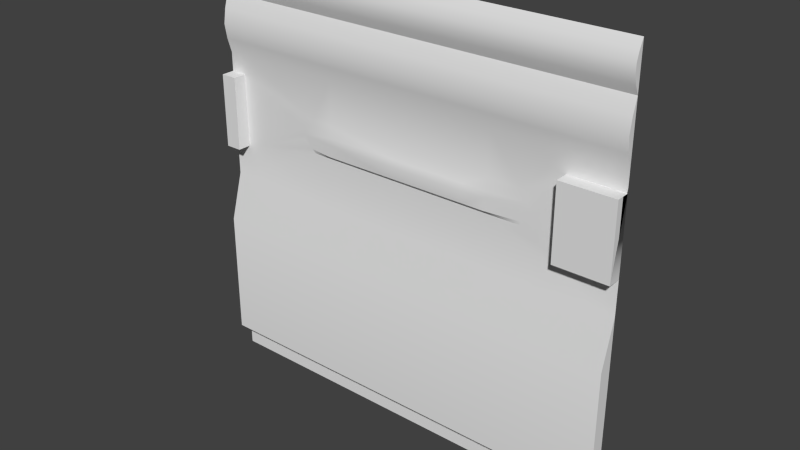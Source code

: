 # Source: maint2_4.blend  (saved by Blender 2.76.0; exported with 4.5.12 LTS)
import bpy
from mathutils import Matrix  # noqa: F401  (used for matrix-valued properties, if any)

bpy.ops.wm.read_factory_settings(use_empty=True)
scene = bpy.context.scene
scene.name = 'Scene'

# ---- collections
col_collection_1 = bpy.data.collections.new('Collection 1'); scene.collection.children.link(col_collection_1)

# ---- materials (node trees are filled in below, after node groups)
mat_maint2_1b = bpy.data.materials.new('maint2_1b')
mat_maint2_1b.alpha_threshold = 0.0
mat_maint2_1b.use_transparent_shadow = False
mat_maint2_1b.roughness = 0.5

# ---- material node trees

# ---- world
world_world = bpy.data.worlds.new('World'); scene.world = world_world
world_world.color = (0.05088, 0.05088, 0.05088)
world_world.use_sun_shadow = False
world_world.sun_shadow_jitter_overblur = 0.0
world_world.cycles.sampling_method = 'MANUAL'
world_world.cycles.sample_map_resolution = 256

# ---- meshes
me_maint2_8 = bpy.data.meshes.new('maint2_8')
me_maint2_8.from_pydata([(-0.5201, 1.26, 0.3128), (-0.5201, 1.26, 0.2398), (-0.5201, 1.28, 0.4118), (0.5202, 1.28, 0.4118), (0.5202, 1.26, 0.2398), (0.5202, 1.26, 0.3128), (0.5202, 1.28, 0.2214), (-1.2, 1.28, 0.5597), (-1.2, 1.28, 0.1199), (0.96, 1.28, 0.5597), (0.96, 1.28, 0.1199), (-1.28, 1.28, -1.28), (-1.28, 1.28, 1.28), (-1.28, 1.28, 1.021), (-1.28, 1.255, 1.073), (-1.28, 1.24, 1.124), (-1.28, 1.24, 1.176), (-1.28, 1.255, 1.228), (-1.28, 1.28, 0.6729), (-1.28, 1.254, 0.7598), (-1.28, 1.24, 0.8468), (-1.28, 1.254, 0.9337), (-1.28, 1.28, -1.133), (-1.28, 1.28, -0.07996), (-1.28, 1.2, -1.12), (-1.28, 1.2, -0.36), (-1.28, 1.28, 0.1201), (-1.28, 1.28, 0.5599), (-1.28, 1.2, 0.1199), (-1.28, 1.2, 0.5399), (-1.28, 1.2, 0.5597), (1.28, 1.2, 0.5597), (1.28, 1.2, 0.1199), (1.28, 1.28, 0.5599), (1.28, 1.28, 0.1201), (1.28, 1.2, -1.12), (1.28, 1.2, -0.36), (1.28, 1.28, -0.07996), (1.28, 1.28, -1.133), (1.28, 1.254, 0.9337), (1.28, 1.24, 0.8468), (1.28, 1.254, 0.7598), (1.28, 1.28, 0.6729), (1.28, 1.255, 1.228), (1.28, 1.24, 1.176), (1.28, 1.24, 1.124), (1.28, 1.255, 1.073), (1.28, 1.28, 1.021), (1.28, 1.28, 1.28), (1.28, 1.28, -1.28), (-0.5201, 1.28, 0.6729), (0.5202, 1.28, 0.6729), (0.96, 1.2, 0.5597), (0.96, 1.2, 0.1199), (0.96, 1.28, 1.021), (0.96, 1.28, 0.6729), (-1.2, 1.28, 1.021), (-1.2, 1.28, 0.6729), (-0.07554, 1.25, 0.3128), (0.3801, 1.25, 0.3128), (0.3801, 1.26, 0.2398), (0.256, 1.28, 1.021), (0.256, 1.28, 0.6729), (-0.07554, 1.28, 0.6729), (-0.07554, 1.28, 1.021), (-1.183, 1.28, 0.1199), (-1.183, 1.28, 0.5597), (-1.183, 1.2, 0.1199), (-1.183, 1.2, 0.5597), (0.719, 1.28, 0.2214), (0.7305, 1.28, 0.2398), (0.776, 1.28, 0.3128), (0.719, 1.28, 0.4118), (-0.6546, 1.28, 0.4118), (-0.6422, 1.28, 0.2214), (-0.6642, 1.28, 0.2398), (-0.7166, 1.28, 0.3128), (-0.7166, 1.28, 0.3506), (-0.7166, 1.28, 0.2837), (0.5202, 1.26, 0.3506), (0.3801, 1.26, 0.3506), (-0.5201, 1.26, 0.3506), (0.7542, 1.28, 0.3506), (-0.07554, 1.26, 0.3506), (-0.07554, 1.26, 0.2398), (-0.5201, 1.26, 0.2398), (-0.5201, 1.28, 0.2214), (0.7305, 1.28, 0.2398), (0.5202, 1.26, 0.2398), (0.719, 1.28, 0.2214), (0.5202, 1.28, 0.2214), (-1.2, 1.28, 0.1199), (-1.2, 1.28, 0.5597), (0.96, 1.28, 0.1998), (0.96, 1.28, 0.2214), (0.96, 1.28, 0.5597), (0.96, 1.28, 0.5597), (0.96, 1.28, 0.1199), (0.96, 1.28, 0.1199), (-1.28, 1.255, 1.228), (-1.28, 1.28, 1.28), (-1.28, 1.254, 0.9337), (-1.28, 1.28, 1.021), (-1.28, 1.28, 1.021), (-1.28, 1.28, 1.021), (-1.28, 1.255, 1.073), (-1.28, 1.24, 1.124), (-1.28, 1.24, 1.176), (-1.28, 1.254, 0.7598), (-1.28, 1.24, 0.8468), (-1.28, 1.28, -0.07996), (-1.28, 1.2, -0.36), (-1.28, 1.2, 0.5597), (-1.28, 1.2, 0.5597), (-1.28, 1.28, 0.5599), (-1.28, 1.28, 0.5599), (-1.28, 1.2, 0.1199), (-1.28, 1.2, 0.1199), (-1.28, 1.28, 0.1201), (-1.28, 1.28, 0.1201), (-1.28, 1.2, -1.12), (-1.28, 1.2, -1.12), (1.28, 1.2, 0.5597), (1.28, 1.2, 0.5597), (1.28, 1.2, 0.1199), (1.28, 1.2, 0.1199), (1.28, 1.28, 0.1201), (1.28, 1.28, 0.1201), (1.28, 1.28, 0.5599), (1.28, 1.28, 0.5599), (1.28, 1.2, -1.12), (1.28, 1.2, -1.12), (1.28, 1.2, -0.36), (1.28, 1.254, 0.7598), (1.28, 1.28, -0.07996), (1.28, 1.24, 0.8468), (1.28, 1.254, 0.9337), (1.28, 1.255, 1.228), (1.28, 1.28, 1.28), (1.28, 1.28, 0.5859), (1.28, 1.28, 1.021), (1.28, 1.28, 1.021), (1.28, 1.28, 1.021), (1.28, 1.255, 1.073), (1.28, 1.24, 1.124), (1.28, 1.24, 1.176), (-1.28, 1.28, -1.133), (-1.28, 1.28, -1.133), (-0.5201, 1.28, 1.021), (0.5202, 1.28, 1.021), (0.96, 1.2, 0.5597), (0.96, 1.2, 0.5597), (0.96, 1.2, 0.1199), (0.96, 1.2, 0.1199), (1.28, 1.28, -1.133), (1.28, 1.28, -1.133), (-1.28, 1.28, 0.6729), (1.28, 1.28, 0.6729), (-1.183, 1.28, 0.1199), (-1.183, 1.28, 0.1199), (-1.183, 1.28, 0.5597), (-1.183, 1.28, 0.5597), (-1.183, 1.2, 0.1199), (-1.183, 1.2, 0.1199), (-1.183, 1.2, 0.5399), (-1.183, 1.2, 0.5597), (-1.183, 1.2, 0.5597), (-0.6422, 1.28, 0.2214), (-0.6642, 1.28, 0.2398)], [(148, 50), (149, 51), (55, 54), (57, 56), (62, 61), (63, 64)], [(17, 43, 12), (75, 74, 1), (124, 127, 139), (60, 88, 5), (5, 79, 80), (123, 150, 53), (87, 71, 5), (5, 71, 82), (93, 94, 89), (69, 70, 4), (100, 105, 99), (145, 144, 143), (102, 108, 101), (116, 112, 118), (97, 90, 37), (112, 115, 118), (37, 90, 110), (91, 76, 77), (132, 37, 111), (92, 91, 77), (41, 63, 62), (102, 18, 108), (133, 157, 140), (145, 143, 137), (62, 3, 51), (6, 69, 4), (44, 43, 17), (84, 60, 58), (38, 130, 121), (52, 31, 9), (86, 6, 1), (81, 83, 2), (91, 168, 78), (50, 2, 63), (129, 42, 55), (26, 159, 117), (45, 44, 16), (13, 142, 46), (16, 44, 17), (155, 146, 49), (39, 47, 21), (51, 55, 41), (143, 141, 138), (92, 77, 73), (40, 20, 19), (91, 110, 167), (91, 119, 110), (39, 21, 20), (2, 3, 63), (29, 164, 113), (132, 111, 120), (146, 11, 49), (158, 8, 66), (107, 99, 105), (161, 27, 30), (50, 73, 2), (59, 60, 5), (87, 89, 94), (78, 76, 91), (159, 163, 117), (40, 39, 20), (57, 92, 73), (31, 33, 9), (135, 133, 136), (80, 79, 3), (47, 104, 21), (124, 139, 128), (71, 94, 95), (32, 123, 53), (96, 98, 153), (34, 125, 152), (2, 73, 81), (164, 68, 113), (100, 103, 105), (55, 42, 41), (79, 5, 82), (19, 63, 41), (131, 132, 120), (19, 57, 50), (167, 168, 91), (0, 58, 83), (84, 58, 0), (6, 4, 1), (37, 110, 111), (24, 25, 147), (50, 57, 73), (14, 13, 46), (71, 87, 94), (59, 80, 83), (72, 82, 95), (78, 168, 76), (138, 137, 143), (151, 96, 153), (3, 2, 83), (156, 114, 57), (45, 15, 14), (36, 35, 154), (156, 57, 19), (62, 51, 41), (95, 129, 55), (110, 90, 167), (82, 71, 95), (55, 51, 72), (57, 114, 92), (162, 164, 28), (85, 84, 0), (50, 63, 19), (81, 0, 83), (43, 48, 12), (3, 79, 72), (134, 36, 154), (51, 3, 72), (72, 95, 55), (46, 45, 14), (8, 7, 66), (62, 63, 3), (59, 5, 80), (15, 45, 16), (25, 23, 147), (22, 38, 121), (164, 29, 28), (58, 59, 83), (90, 93, 89), (60, 59, 58), (88, 87, 5), (140, 136, 133), (0, 81, 76), (10, 34, 152), (41, 40, 19), (166, 161, 30), (105, 106, 107), (0, 76, 168), (109, 101, 108), (74, 86, 1), (73, 77, 81), (168, 85, 0), (79, 82, 72), (80, 3, 83), (128, 122, 124), (81, 77, 76), (65, 160, 67), (160, 165, 67), (37, 126, 97), (97, 93, 90)])
me_maint2_8.polygons.foreach_set('use_smooth', [True] * 144)
_uv = me_maint2_8.uv_layers.new(name='UVMap')
_uv.uv.foreach_set('vector', [5.904e-08, 0.9797, 1.0, 0.9797, 5.904e-08, 1.0, 0.2405, 0.5937, 0.2491, 0.5865, 0.2968, 0.5937, 0.9975, 0.5468, 0.9975, 0.5469, 0.9975, 0.7289, 0.6485, 0.5937, 0.7032, 0.5937, 0.7032, 0.6222, 0.7032, 0.6222, 0.7032, 0.637, 0.6485, 0.637, 1.0, 0.7186, 0.875, 0.7186, 0.875, 0.5468, 0.7853, 0.5937, 0.8031, 0.6222, 0.7032, 0.6222, 0.7032, 0.6222, 0.8031, 0.6222, 0.7946, 0.637, 0.875, 0.578, 0.875, 0.5865, 0.7808, 0.5865, 0.7808, 0.5865, 0.7853, 0.5937, 0.7032, 0.5937, 5.904e-08, 1.0, 5.904e-08, 0.9189, 5.904e-08, 0.9797, 1.0, 0.9595, 1.0, 0.9392, 1.0, 0.9189, 5.904e-08, 0.8987, 5.904e-08, 0.7968, 5.904e-08, 0.8647, -0.001575, 0.5468, -0.001575, 0.7186, -0.001575, 0.5469, 0.875, 0.5468, 0.7032, 0.5865, 1.0, 0.4688, -0.001575, 0.7186, -0.001575, 0.7187, -0.001575, 0.5469, 1.0, 0.4688, 0.7032, 0.5865, 5.904e-08, 0.4688, 0.03125, 0.5468, 0.2201, 0.6222, 0.2201, 0.637, 1.0, 0.3594, 1.0, 0.4688, 5.904e-08, 0.3594, 0.03125, 0.7186, 0.03125, 0.5468, 0.2201, 0.637, 1.0, 0.7968, 0.4705, 0.7628, 0.6, 0.7628, 5.904e-08, 0.8987, 5.904e-08, 0.7628, 5.904e-08, 0.7968, 1.0, 0.7968, 1.0, 0.7628, 1.0, 0.8987, 1.0, 0.9595, 1.0, 0.9189, 1.0, 0.9797, 0.6, 0.7628, 0.7032, 0.6609, 0.7032, 0.7628, 0.7032, 0.5865, 0.7808, 0.5865, 0.7032, 0.5937, 1.0, 0.9595, 1.0, 0.9797, 5.904e-08, 0.9797, 0.4705, 0.5937, 0.6485, 0.5937, 0.4705, 0.6222, 1.0, 0.05723, 1.0, 0.06255, 5.904e-08, 0.06255, 0.875, 0.7186, 1.0, 0.7186, 0.875, 0.7186, 0.2968, 0.5865, 0.7032, 0.5865, 0.2968, 0.5937, 0.2968, 0.637, 0.4705, 0.637, 0.2968, 0.6609, 0.03125, 0.5468, 0.2405, 0.5937, 0.2201, 0.6108, 0.2968, 0.7628, 0.2968, 0.6609, 0.4705, 0.7628, 1.0, 0.7187, 1.0, 0.7628, 0.875, 0.7628, 0.02927, 0.4924, 0.06716, 0.4923, 0.02927, 0.4923, 1.0, 0.9392, 1.0, 0.9595, 5.904e-08, 0.9595, 5.904e-08, 0.8987, 1.0, 0.8987, 1.0, 0.9189, 5.904e-08, 0.9595, 1.0, 0.9595, 5.904e-08, 0.9797, 1.0, 0.05723, 5.904e-08, 0.05723, 1.0, 5.904e-08, 1.0, 0.8647, 1.0, 0.8987, 5.904e-08, 0.8647, 0.7032, 0.7628, 0.875, 0.7628, 1.0, 0.7968, 1.0, 0.9189, 1.0, 0.8987, 1.0, 1.0, 0.03125, 0.7186, 0.2201, 0.637, 0.2443, 0.6609, 1.0, 0.8308, 5.904e-08, 0.8308, 5.904e-08, 0.7968, 0.03125, 0.5468, 5.904e-08, 0.4688, 0.2491, 0.5865, 0.03125, 0.5468, 5.904e-08, 0.5469, 5.904e-08, 0.4688, 1.0, 0.8647, 5.904e-08, 0.8647, 5.904e-08, 0.8308, 0.2968, 0.6609, 0.7032, 0.6609, 0.4705, 0.7628, 5.96e-08, 0.7052, 0.03789, 0.7052, 5.96e-08, 0.7093, 1.0, 0.3594, 5.904e-08, 0.3594, 5.904e-08, 0.06255, 5.904e-08, 0.05723, 5.904e-08, 5.904e-08, 1.0, 5.904e-08, 0.03789, 0.5468, 0.03125, 0.5468, 0.03789, 0.7186, 5.904e-08, 0.9595, 5.904e-08, 0.9797, 5.904e-08, 0.9189, 0.07522, 0.7092, 0.04247, 0.7093, 0.04247, 0.7092, 0.2968, 0.7628, 0.2443, 0.6609, 0.2968, 0.6609, 0.6485, 0.6222, 0.6485, 0.5937, 0.7032, 0.6222, 0.7853, 0.5937, 0.7808, 0.5865, 0.875, 0.5865, 0.2201, 0.6108, 0.2201, 0.6222, 0.03125, 0.5468, 0.06716, 0.4923, 0.06716, 0.4923, 0.02927, 0.4923, 1.0, 0.8308, 1.0, 0.8647, 5.904e-08, 0.8308, 0.03125, 0.7628, 0.03125, 0.7186, 0.2443, 0.6609, 1.0, 0.7186, 1.0, 0.7187, 0.875, 0.7186, 1.0, 0.8308, 1.0, 0.7968, 1.0, 0.8647, 0.6485, 0.637, 0.7032, 0.637, 0.7032, 0.6609, 1.0, 0.8987, 5.904e-08, 0.8987, 5.904e-08, 0.8647, 0.9975, 0.5468, 0.9975, 0.7289, 0.9975, 0.7187, 0.8031, 0.6222, 0.875, 0.5865, 0.875, 0.7186, 1.0, 0.5468, 1.0, 0.7186, 0.875, 0.5468, 0.875, 0.7186, 0.875, 0.5468, 0.875, 0.5468, 0.7738, 0.5816, 0.7738, 0.5816, 0.6488, 0.5816, 0.2968, 0.6609, 0.2443, 0.6609, 0.2968, 0.637, 0.03789, 0.7052, 0.03789, 0.7093, 5.96e-08, 0.7093, 5.904e-08, 1.0, 5.904e-08, 0.8987, 5.904e-08, 0.9189, 0.875, 0.7628, 1.0, 0.7628, 1.0, 0.7968, 0.7032, 0.637, 0.7032, 0.6222, 0.7946, 0.637, 5.904e-08, 0.7968, 0.4705, 0.7628, 1.0, 0.7968, 1.0, 0.06255, 1.0, 0.3594, 5.904e-08, 0.06255, 5.904e-08, 0.7968, 0.03125, 0.7628, 0.2968, 0.7628, 0.2491, 0.5865, 0.2405, 0.5937, 0.03125, 0.5468, 0.2968, 0.6222, 0.4705, 0.6222, 0.4705, 0.637, 0.4705, 0.5937, 0.4705, 0.6222, 0.2968, 0.6222, 0.7032, 0.5865, 0.7032, 0.5937, 0.2968, 0.5937, 1.0, 0.4688, 5.904e-08, 0.4688, 5.904e-08, 0.3594, 5.904e-08, 0.06255, 5.904e-08, 0.3594, 5.904e-08, 0.05723, 0.2968, 0.7628, 0.03125, 0.7628, 0.2443, 0.6609, 5.904e-08, 0.9189, 5.904e-08, 0.8987, 1.0, 0.9189, 0.8031, 0.6222, 0.7853, 0.5937, 0.875, 0.5865, 0.6485, 0.6222, 0.6485, 0.637, 0.4705, 0.637, 0.7808, 0.6609, 0.7946, 0.637, 0.875, 0.7186, 0.2201, 0.6108, 0.2405, 0.5937, 0.2201, 0.6222, 1.0, 1.0, 1.0, 0.9797, 1.0, 0.9189, 0.875, 0.7186, 0.875, 0.7186, 0.875, 0.5468, 0.7032, 0.6609, 0.2968, 0.6609, 0.4705, 0.637, 5.904e-08, 0.7628, 5.904e-08, 0.7187, 0.03125, 0.7628, 1.0, 0.9392, 5.904e-08, 0.9392, 5.904e-08, 0.9189, 1.0, 0.3594, 1.0, 0.06255, 1.0, 0.05723, 5.904e-08, 0.7628, 0.03125, 0.7628, 5.904e-08, 0.7968, 0.6, 0.7628, 0.7032, 0.7628, 1.0, 0.7968, 0.875, 0.7186, 1.0, 0.7187, 0.875, 0.7628, 5.904e-08, 0.4688, 0.7032, 0.5865, 0.2491, 0.5865, 0.7946, 0.637, 0.8031, 0.6222, 0.875, 0.7186, 0.875, 0.7628, 0.7032, 0.7628, 0.7808, 0.6609, 0.03125, 0.7628, 5.904e-08, 0.7187, 0.03125, 0.7186, 0.03789, 0.5468, 0.03789, 0.7109, 5.904e-08, 0.5468, 0.2968, 0.5937, 0.4705, 0.5937, 0.2968, 0.6222, 0.2968, 0.7628, 0.4705, 0.7628, 5.904e-08, 0.7968, 0.2968, 0.637, 0.2968, 0.6222, 0.4705, 0.637, 1.0, 0.9797, 1.0, 1.0, 5.904e-08, 1.0, 0.7032, 0.6609, 0.7032, 0.637, 0.7808, 0.6609, 1.0, 0.4688, 1.0, 0.3594, 1.0, 0.05723, 0.7032, 0.7628, 0.7032, 0.6609, 0.7808, 0.6609, 0.7808, 0.6609, 0.875, 0.7186, 0.875, 0.7628, 1.0, 0.9189, 1.0, 0.9392, 5.904e-08, 0.9189, 0.03125, 0.5468, 0.03125, 0.7186, 0.03789, 0.7186, 0.6, 0.7628, 0.4705, 0.7628, 0.7032, 0.6609, 0.6485, 0.6222, 0.7032, 0.6222, 0.6485, 0.637, 5.904e-08, 0.9392, 1.0, 0.9392, 5.904e-08, 0.9595, 5.904e-08, 0.3594, 5.904e-08, 0.4688, 5.904e-08, 0.05723, 5.904e-08, 0.05723, 1.0, 0.05723, 5.904e-08, 0.06255, 0.03789, 0.7109, 5.904e-08, 0.7109, 5.904e-08, 0.5468, 0.4705, 0.6222, 0.6485, 0.6222, 0.4705, 0.637, 0.7032, 0.5865, 0.875, 0.578, 0.7808, 0.5865, 0.6485, 0.5937, 0.6485, 0.6222, 0.4705, 0.6222, 0.7032, 0.5937, 0.7853, 0.5937, 0.7032, 0.6222, 1.0, 0.8987, 1.0, 0.8647, 1.0, 0.7968, 0.2968, 0.6222, 0.2968, 0.637, 0.2201, 0.6222, 0.6488, 0.5816, 0.7738, 0.5816, 0.6488, 0.5816, 1.0, 0.7968, 1.0, 0.8308, 5.904e-08, 0.7968, 0.07522, 0.7092, 0.07522, 0.7092, 0.04247, 0.7092, 5.904e-08, 0.9189, 5.904e-08, 0.9392, 5.904e-08, 0.9595, 0.2968, 0.6222, 0.2201, 0.6222, 0.2405, 0.5937, 5.904e-08, 0.8308, 5.904e-08, 0.8647, 5.904e-08, 0.7968, 0.2491, 0.5865, 0.2968, 0.5865, 0.2968, 0.5937, 0.2443, 0.6609, 0.2201, 0.637, 0.2968, 0.637, 0.2405, 0.5937, 0.2968, 0.5937, 0.2968, 0.6222, 0.7032, 0.637, 0.7946, 0.637, 0.7808, 0.6609, 0.6485, 0.637, 0.7032, 0.6609, 0.4705, 0.637, 0.9975, 0.7187, 0.9975, 0.7186, 0.9975, 0.5468, 0.2968, 0.637, 0.2201, 0.637, 0.2201, 0.6222, 0.03789, 0.5468, 0.03789, 0.7186, 0.03789, 0.5468, 0.03789, 0.7186, 0.03789, 0.7186, 0.03789, 0.5468, 1.0, 0.4688, 1.0, 0.5469, 0.875, 0.5468, 0.875, 0.5468, 0.875, 0.578, 0.7032, 0.5865])
me_maint2_8.materials.append(mat_maint2_1b)
me_maint2_8.use_remesh_preserve_volume = False
me_maint2_8.use_remesh_preserve_attributes = False
me_maint2_8.use_mirror_vertex_groups = False
me_maint2_8.update()

# ---- objects
ob_maint2_1b_mesh = bpy.data.objects.new('maint2_1b_mesh', me_maint2_8)

# ---- transforms, parenting, visibility, modifiers, constraints
ob_maint2_1b_mesh.location = (0.0, 0.0, 0.0)
ob_maint2_1b_mesh.lineart.crease_threshold = 0.0

# ---- collection membership
col_collection_1.objects.link(ob_maint2_1b_mesh)

# ---- scene / render settings (as saved in the file)
scene.frame_start = 1; scene.frame_end = 2; scene.frame_set(1)
scene.render.engine = 'BLENDER_EEVEE_NEXT'
scene.render.resolution_percentage = 50
scene.render.dither_intensity = 0.0
scene.cycles.use_denoising = False
scene.cycles.samples = 10
scene.cycles.sampling_pattern = 'TABULATED_SOBOL'
scene.cycles.light_sampling_threshold = 0.0
scene.cycles.use_adaptive_sampling = False
scene.cycles.use_light_tree = False
scene.cycles.blur_glossy = 0.0
scene.cycles.pixel_filter_type = 'GAUSSIAN'
scene.cycles.sample_clamp_indirect = 0.0
scene.view_settings.view_transform = 'Standard'
bpy.context.view_layer.update()

# ---- added for rendering (the .blend has no active camera and no usable light): camera, sun
cam_auto = bpy.data.cameras.new('AutoCamera')
cam_auto.lens = 50.0
cam_auto.sensor_width = 36.0
cam_auto.clip_end = 1000.0
ob_auto_camera = bpy.data.objects.new('AutoCamera', cam_auto)
scene.collection.objects.link(ob_auto_camera)
ob_auto_camera.location = (3.35049, -2.78059, 2.68039)
ob_auto_camera.rotation_euler = (1.09748, -7.21219e-08, 0.694738)
scene.camera = ob_auto_camera
light_auto_sun = bpy.data.lights.new('AutoSun', 'SUN')
light_auto_sun.energy = 3.0
light_auto_sun.angle = 0.0523599
ob_auto_sun = bpy.data.objects.new('AutoSun', light_auto_sun)
scene.collection.objects.link(ob_auto_sun)
ob_auto_sun.rotation_euler = (0.872665, 0.174533, 0.523599)
bpy.context.view_layer.update()
